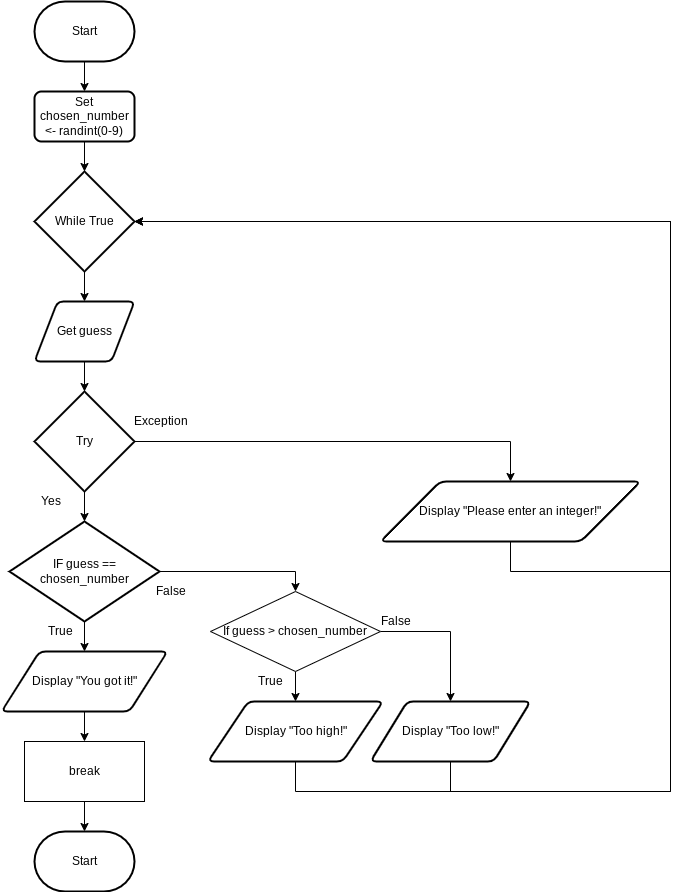

The diagram above was exported from draw.io. Its source (the exported page's mxGraphModel, read from the mxfile embedded in the PNG):
<mxGraphModel dx="1074" dy="1878" grid="1" gridSize="10" guides="1" tooltips="1" connect="1" arrows="1" fold="1" page="1" pageScale="1" pageWidth="827" pageHeight="1169" math="0" shadow="0">
  <root>
    <mxCell id="7Z-LrOooxTyzb09muiCP-0" />
    <mxCell id="7Z-LrOooxTyzb09muiCP-1" parent="7Z-LrOooxTyzb09muiCP-0" />
    <mxCell id="10" value="" style="edgeStyle=orthogonalEdgeStyle;rounded=0;html=1;" parent="7Z-LrOooxTyzb09muiCP-1" source="7Z-LrOooxTyzb09muiCP-2" target="0" edge="1">
      <mxGeometry relative="1" as="geometry" />
    </mxCell>
    <mxCell id="7Z-LrOooxTyzb09muiCP-2" value="Start" style="strokeWidth=2;html=1;shape=mxgraph.flowchart.terminator;whiteSpace=wrap;" parent="7Z-LrOooxTyzb09muiCP-1" vertex="1">
      <mxGeometry x="364" y="-50" width="100" height="60" as="geometry" />
    </mxCell>
    <mxCell id="7Z-LrOooxTyzb09muiCP-3" value="Get guess" style="shape=parallelogram;html=1;strokeWidth=2;perimeter=parallelogramPerimeter;whiteSpace=wrap;rounded=1;arcSize=12;size=0.23;" parent="7Z-LrOooxTyzb09muiCP-1" vertex="1">
      <mxGeometry x="364" y="250" width="100" height="60" as="geometry" />
    </mxCell>
    <mxCell id="8" style="edgeStyle=orthogonalEdgeStyle;rounded=0;html=1;" parent="7Z-LrOooxTyzb09muiCP-1" source="7Z-LrOooxTyzb09muiCP-5" edge="1">
      <mxGeometry relative="1" as="geometry">
        <mxPoint x="414" y="690" as="targetPoint" />
      </mxGeometry>
    </mxCell>
    <mxCell id="7Z-LrOooxTyzb09muiCP-5" value="Display &quot;You got it!&quot;" style="shape=parallelogram;html=1;strokeWidth=2;perimeter=parallelogramPerimeter;whiteSpace=wrap;rounded=1;arcSize=12;size=0.23;" parent="7Z-LrOooxTyzb09muiCP-1" vertex="1">
      <mxGeometry x="331" y="600" width="166" height="60" as="geometry" />
    </mxCell>
    <mxCell id="15" value="" style="edgeStyle=none;html=1;" edge="1" parent="7Z-LrOooxTyzb09muiCP-1" source="0" target="14">
      <mxGeometry relative="1" as="geometry" />
    </mxCell>
    <mxCell id="0" value="Set chosen_number &amp;lt;- randint(0-9)" style="rounded=1;whiteSpace=wrap;html=1;absoluteArcSize=1;arcSize=14;strokeWidth=2;" parent="7Z-LrOooxTyzb09muiCP-1" vertex="1">
      <mxGeometry x="364" y="40" width="100" height="50" as="geometry" />
    </mxCell>
    <mxCell id="3" value="" style="edgeStyle=none;html=1;" parent="7Z-LrOooxTyzb09muiCP-1" source="1" target="7Z-LrOooxTyzb09muiCP-5" edge="1">
      <mxGeometry relative="1" as="geometry" />
    </mxCell>
    <mxCell id="22" style="edgeStyle=orthogonalEdgeStyle;rounded=0;html=1;entryX=0.5;entryY=0;entryDx=0;entryDy=0;" edge="1" parent="7Z-LrOooxTyzb09muiCP-1" source="1" target="20">
      <mxGeometry relative="1" as="geometry" />
    </mxCell>
    <mxCell id="1" value="IF guess == chosen_number" style="strokeWidth=2;html=1;shape=mxgraph.flowchart.decision;whiteSpace=wrap;" parent="7Z-LrOooxTyzb09muiCP-1" vertex="1">
      <mxGeometry x="339" y="470" width="150" height="100" as="geometry" />
    </mxCell>
    <mxCell id="6" value="True" style="text;html=1;align=center;verticalAlign=middle;resizable=0;points=[];autosize=1;strokeColor=none;fillColor=none;" parent="7Z-LrOooxTyzb09muiCP-1" vertex="1">
      <mxGeometry x="370" y="570" width="40" height="20" as="geometry" />
    </mxCell>
    <mxCell id="7" value="False" style="text;html=1;align=center;verticalAlign=middle;resizable=0;points=[];autosize=1;strokeColor=none;fillColor=none;" parent="7Z-LrOooxTyzb09muiCP-1" vertex="1">
      <mxGeometry x="475" y="530" width="50" height="20" as="geometry" />
    </mxCell>
    <mxCell id="RFky5-z4wwQx4M5WTloN-12" value="" style="edgeStyle=none;html=1;" parent="7Z-LrOooxTyzb09muiCP-1" source="RFky5-z4wwQx4M5WTloN-10" target="1" edge="1">
      <mxGeometry relative="1" as="geometry" />
    </mxCell>
    <mxCell id="RFky5-z4wwQx4M5WTloN-16" style="edgeStyle=orthogonalEdgeStyle;html=1;entryX=0.5;entryY=0;entryDx=0;entryDy=0;rounded=0;" parent="7Z-LrOooxTyzb09muiCP-1" source="RFky5-z4wwQx4M5WTloN-10" target="RFky5-z4wwQx4M5WTloN-15" edge="1">
      <mxGeometry relative="1" as="geometry" />
    </mxCell>
    <mxCell id="RFky5-z4wwQx4M5WTloN-10" value="Try" style="strokeWidth=2;html=1;shape=mxgraph.flowchart.decision;whiteSpace=wrap;" parent="7Z-LrOooxTyzb09muiCP-1" vertex="1">
      <mxGeometry x="364" y="340" width="100" height="100" as="geometry" />
    </mxCell>
    <mxCell id="RFky5-z4wwQx4M5WTloN-13" value="Yes" style="text;html=1;align=center;verticalAlign=middle;resizable=0;points=[];autosize=1;strokeColor=none;fillColor=none;" parent="7Z-LrOooxTyzb09muiCP-1" vertex="1">
      <mxGeometry x="360" y="440" width="40" height="20" as="geometry" />
    </mxCell>
    <mxCell id="RFky5-z4wwQx4M5WTloN-14" value="Exception" style="text;html=1;align=center;verticalAlign=middle;resizable=0;points=[];autosize=1;strokeColor=none;fillColor=none;" parent="7Z-LrOooxTyzb09muiCP-1" vertex="1">
      <mxGeometry x="455" y="360" width="70" height="20" as="geometry" />
    </mxCell>
    <mxCell id="18" style="edgeStyle=orthogonalEdgeStyle;rounded=0;html=1;entryX=1;entryY=0.5;entryDx=0;entryDy=0;entryPerimeter=0;" edge="1" parent="7Z-LrOooxTyzb09muiCP-1" source="RFky5-z4wwQx4M5WTloN-15" target="14">
      <mxGeometry relative="1" as="geometry">
        <Array as="points">
          <mxPoint x="840" y="520" />
          <mxPoint x="1000" y="520" />
          <mxPoint x="1000" y="170" />
        </Array>
      </mxGeometry>
    </mxCell>
    <mxCell id="RFky5-z4wwQx4M5WTloN-15" value="Display &quot;Please enter an integer!&quot;" style="shape=parallelogram;html=1;strokeWidth=2;perimeter=parallelogramPerimeter;whiteSpace=wrap;rounded=1;arcSize=12;size=0.23;" parent="7Z-LrOooxTyzb09muiCP-1" vertex="1">
      <mxGeometry x="710" y="430" width="260" height="60" as="geometry" />
    </mxCell>
    <mxCell id="13" value="" style="edgeStyle=none;html=1;" edge="1" parent="7Z-LrOooxTyzb09muiCP-1" target="RFky5-z4wwQx4M5WTloN-10">
      <mxGeometry relative="1" as="geometry">
        <mxPoint x="414" y="310" as="sourcePoint" />
      </mxGeometry>
    </mxCell>
    <mxCell id="16" value="" style="edgeStyle=none;html=1;" edge="1" parent="7Z-LrOooxTyzb09muiCP-1" source="14" target="7Z-LrOooxTyzb09muiCP-3">
      <mxGeometry relative="1" as="geometry" />
    </mxCell>
    <mxCell id="14" value="While True" style="strokeWidth=2;html=1;shape=mxgraph.flowchart.decision;whiteSpace=wrap;" vertex="1" parent="7Z-LrOooxTyzb09muiCP-1">
      <mxGeometry x="364" y="120" width="100" height="100" as="geometry" />
    </mxCell>
    <mxCell id="32" value="" style="edgeStyle=orthogonalEdgeStyle;rounded=0;html=1;" edge="1" parent="7Z-LrOooxTyzb09muiCP-1" source="19" target="31">
      <mxGeometry relative="1" as="geometry" />
    </mxCell>
    <mxCell id="19" value="break" style="rounded=0;whiteSpace=wrap;html=1;" vertex="1" parent="7Z-LrOooxTyzb09muiCP-1">
      <mxGeometry x="354" y="690" width="120" height="60" as="geometry" />
    </mxCell>
    <mxCell id="25" value="" style="edgeStyle=orthogonalEdgeStyle;rounded=0;html=1;" edge="1" parent="7Z-LrOooxTyzb09muiCP-1" source="20" target="23">
      <mxGeometry relative="1" as="geometry" />
    </mxCell>
    <mxCell id="26" style="edgeStyle=orthogonalEdgeStyle;rounded=0;html=1;entryX=0.5;entryY=0;entryDx=0;entryDy=0;" edge="1" parent="7Z-LrOooxTyzb09muiCP-1" source="20" target="24">
      <mxGeometry relative="1" as="geometry">
        <Array as="points">
          <mxPoint x="780" y="580" />
        </Array>
      </mxGeometry>
    </mxCell>
    <mxCell id="20" value="If guess &amp;gt; chosen_number" style="rhombus;whiteSpace=wrap;html=1;" vertex="1" parent="7Z-LrOooxTyzb09muiCP-1">
      <mxGeometry x="540" y="540" width="170" height="80" as="geometry" />
    </mxCell>
    <mxCell id="27" style="edgeStyle=orthogonalEdgeStyle;rounded=0;html=1;entryX=1;entryY=0.5;entryDx=0;entryDy=0;entryPerimeter=0;" edge="1" parent="7Z-LrOooxTyzb09muiCP-1" source="23" target="14">
      <mxGeometry relative="1" as="geometry">
        <Array as="points">
          <mxPoint x="625" y="740" />
          <mxPoint x="1000" y="740" />
          <mxPoint x="1000" y="170" />
        </Array>
      </mxGeometry>
    </mxCell>
    <mxCell id="23" value="Display &quot;Too high!&quot;" style="shape=parallelogram;html=1;strokeWidth=2;perimeter=parallelogramPerimeter;whiteSpace=wrap;rounded=1;arcSize=12;size=0.23;" vertex="1" parent="7Z-LrOooxTyzb09muiCP-1">
      <mxGeometry x="537.5" y="650" width="175" height="60" as="geometry" />
    </mxCell>
    <mxCell id="28" style="edgeStyle=orthogonalEdgeStyle;rounded=0;html=1;entryX=1;entryY=0.5;entryDx=0;entryDy=0;entryPerimeter=0;" edge="1" parent="7Z-LrOooxTyzb09muiCP-1" source="24" target="14">
      <mxGeometry relative="1" as="geometry">
        <Array as="points">
          <mxPoint x="780" y="740" />
          <mxPoint x="1000" y="740" />
          <mxPoint x="1000" y="170" />
        </Array>
      </mxGeometry>
    </mxCell>
    <mxCell id="24" value="Display &quot;Too low!&quot;" style="shape=parallelogram;html=1;strokeWidth=2;perimeter=parallelogramPerimeter;whiteSpace=wrap;rounded=1;arcSize=12;size=0.23;" vertex="1" parent="7Z-LrOooxTyzb09muiCP-1">
      <mxGeometry x="700" y="650" width="160" height="60" as="geometry" />
    </mxCell>
    <mxCell id="29" value="False" style="text;html=1;align=center;verticalAlign=middle;resizable=0;points=[];autosize=1;strokeColor=none;fillColor=none;" vertex="1" parent="7Z-LrOooxTyzb09muiCP-1">
      <mxGeometry x="700" y="560" width="50" height="20" as="geometry" />
    </mxCell>
    <mxCell id="30" value="True" style="text;html=1;align=center;verticalAlign=middle;resizable=0;points=[];autosize=1;strokeColor=none;fillColor=none;" vertex="1" parent="7Z-LrOooxTyzb09muiCP-1">
      <mxGeometry x="580" y="620" width="40" height="20" as="geometry" />
    </mxCell>
    <mxCell id="31" value="Start" style="strokeWidth=2;html=1;shape=mxgraph.flowchart.terminator;whiteSpace=wrap;" vertex="1" parent="7Z-LrOooxTyzb09muiCP-1">
      <mxGeometry x="364" y="780" width="100" height="60" as="geometry" />
    </mxCell>
  </root>
</mxGraphModel>